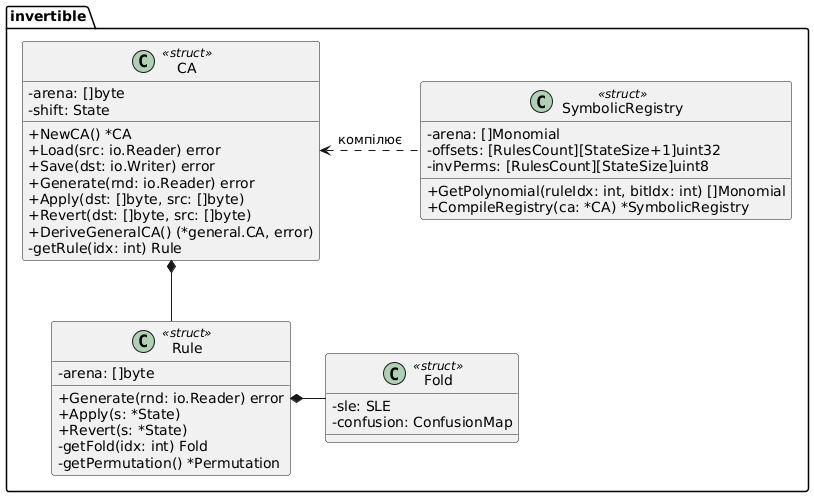

The diagram above was rendered by PlantUML. Its source (embedded in the PNG):
@startuml
skinparam ClassAttributeIconSize 0

package "invertible" {
    class CA <<struct>> {
        -arena: []byte
        -shift: State
        +NewCA() *CA
        +Load(src: io.Reader) error
        +Save(dst: io.Writer) error
        +Generate(rnd: io.Reader) error
        +Apply(dst: []byte, src: []byte)
        +Revert(dst: []byte, src: []byte)
        +DeriveGeneralCA() (*general.CA, error)
        -getRule(idx: int) Rule
    }
    class Rule <<struct>> {
        -arena: []byte
        +Generate(rnd: io.Reader) error
        +Apply(s: *State)
        +Revert(s: *State)
        -getFold(idx: int) Fold
        -getPermutation() *Permutation
    }
    class Fold <<struct>> {
        -sle: SLE
        -confusion: ConfusionMap
    }
    class SymbolicRegistry <<struct>> {
        -arena: []Monomial
        -offsets: [RulesCount][StateSize+1]uint32
        -invPerms: [RulesCount][StateSize]uint8
        +GetPolynomial(ruleIdx: int, bitIdx: int) []Monomial
        +CompileRegistry(ca: *CA) *SymbolicRegistry
    }
}

SymbolicRegistry .left.> CA : "компілює"
CA *-down- Rule
Rule *-right- Fold
@enduml